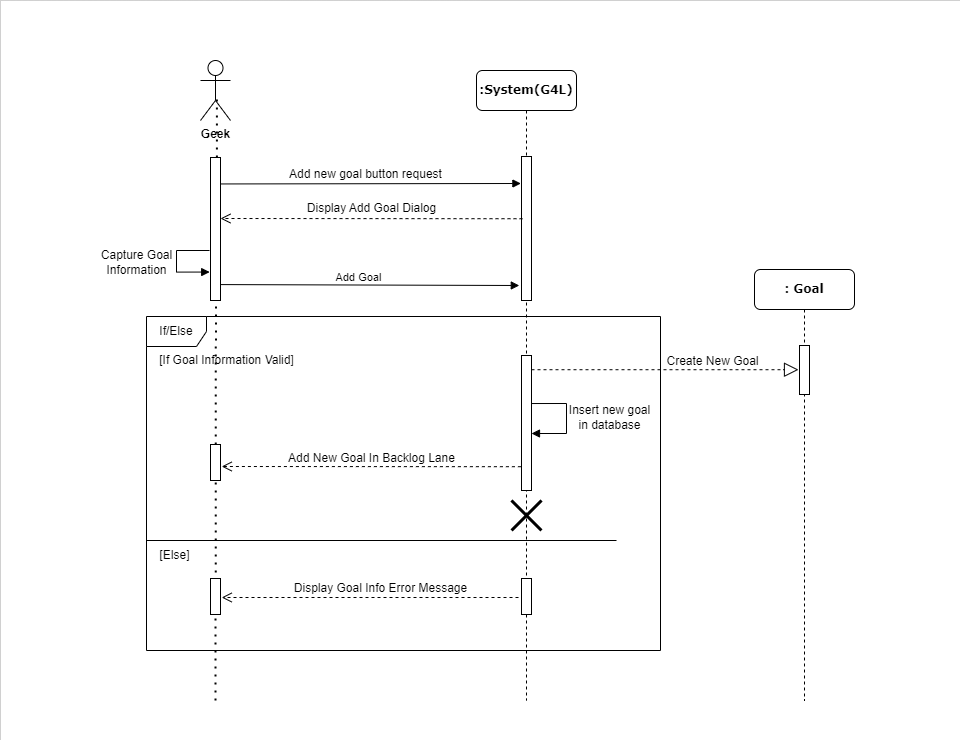

The diagram above was exported from draw.io. Its source (the exported page's mxGraphModel, read from the mxfile embedded in the PNG):
<mxGraphModel dx="1050" dy="621" grid="1" gridSize="10" guides="1" tooltips="1" connect="1" arrows="1" fold="1" page="1" pageScale="1" pageWidth="1100" pageHeight="850" background="none" math="0" shadow="0">
  <root>
    <mxCell id="0" />
    <mxCell id="1" parent="0" />
    <mxCell id="qXX8AWy2FRRZVEBVYx4z-66" value="" style="rounded=0;whiteSpace=wrap;html=1;strokeWidth=0;" vertex="1" parent="1">
      <mxGeometry x="80" y="10" width="960" height="740" as="geometry" />
    </mxCell>
    <mxCell id="7baba1c4bc27f4b0-2" value=":System(G4L)" style="shape=umlLifeline;perimeter=lifelinePerimeter;whiteSpace=wrap;html=1;container=1;collapsible=0;recursiveResize=0;outlineConnect=0;rounded=1;shadow=0;comic=0;labelBackgroundColor=none;strokeWidth=1;fontFamily=Verdana;fontSize=12;align=center;fontStyle=1" parent="1" vertex="1">
      <mxGeometry x="556" y="80" width="100" height="630" as="geometry" />
    </mxCell>
    <mxCell id="7baba1c4bc27f4b0-10" value="" style="html=1;points=[];perimeter=orthogonalPerimeter;rounded=0;shadow=0;comic=0;labelBackgroundColor=none;strokeWidth=1;fontFamily=Verdana;fontSize=12;align=center;" parent="7baba1c4bc27f4b0-2" vertex="1">
      <mxGeometry x="45" y="86" width="10" height="144" as="geometry" />
    </mxCell>
    <mxCell id="7baba1c4bc27f4b0-3" value=": Goal" style="shape=umlLifeline;perimeter=lifelinePerimeter;whiteSpace=wrap;html=1;container=1;collapsible=0;recursiveResize=0;outlineConnect=0;rounded=1;shadow=0;comic=0;labelBackgroundColor=none;strokeWidth=1;fontFamily=Verdana;fontSize=12;align=center;fontStyle=1" parent="1" vertex="1">
      <mxGeometry x="834" y="279" width="100" height="431" as="geometry" />
    </mxCell>
    <mxCell id="7baba1c4bc27f4b0-13" value="" style="html=1;points=[];perimeter=orthogonalPerimeter;rounded=0;shadow=0;comic=0;labelBackgroundColor=none;strokeWidth=1;fontFamily=Verdana;fontSize=12;align=center;" parent="7baba1c4bc27f4b0-3" vertex="1">
      <mxGeometry x="45" y="76" width="10" height="49" as="geometry" />
    </mxCell>
    <mxCell id="qXX8AWy2FRRZVEBVYx4z-2" value="Geek" style="shape=umlActor;verticalLabelPosition=bottom;verticalAlign=top;html=1;fontStyle=1" vertex="1" parent="1">
      <mxGeometry x="280" y="70" width="30" height="60" as="geometry" />
    </mxCell>
    <mxCell id="qXX8AWy2FRRZVEBVYx4z-5" value="" style="endArrow=none;dashed=1;html=1;dashPattern=1 3;strokeWidth=2;rounded=0;entryX=0.547;entryY=0.643;entryDx=0;entryDy=0;entryPerimeter=0;" edge="1" parent="1" source="qXX8AWy2FRRZVEBVYx4z-6" target="qXX8AWy2FRRZVEBVYx4z-2">
      <mxGeometry width="50" height="50" relative="1" as="geometry">
        <mxPoint x="296" y="660" as="sourcePoint" />
        <mxPoint x="296" y="160" as="targetPoint" />
      </mxGeometry>
    </mxCell>
    <mxCell id="qXX8AWy2FRRZVEBVYx4z-7" value="" style="endArrow=none;dashed=1;html=1;dashPattern=1 3;strokeWidth=2;rounded=0;entryX=0.547;entryY=0.643;entryDx=0;entryDy=0;entryPerimeter=0;" edge="1" parent="1" target="qXX8AWy2FRRZVEBVYx4z-6">
      <mxGeometry width="50" height="50" relative="1" as="geometry">
        <mxPoint x="295" y="710" as="sourcePoint" />
        <mxPoint x="296" y="109" as="targetPoint" />
      </mxGeometry>
    </mxCell>
    <mxCell id="qXX8AWy2FRRZVEBVYx4z-6" value="" style="html=1;points=[];perimeter=orthogonalPerimeter;rounded=0;shadow=0;comic=0;labelBackgroundColor=none;strokeWidth=1;fontFamily=Verdana;fontSize=12;align=center;" vertex="1" parent="1">
      <mxGeometry x="290" y="167" width="10" height="143" as="geometry" />
    </mxCell>
    <mxCell id="qXX8AWy2FRRZVEBVYx4z-13" value="" style="html=1;verticalAlign=bottom;endArrow=block;edgeStyle=elbowEdgeStyle;elbow=vertical;curved=0;rounded=0;exitX=1.04;exitY=0.122;exitDx=0;exitDy=0;exitPerimeter=0;entryX=-0.06;entryY=0.123;entryDx=0;entryDy=0;entryPerimeter=0;" edge="1" parent="1">
      <mxGeometry x="0.1681" y="-35" width="80" relative="1" as="geometry">
        <mxPoint x="300.4000000000001" y="193.44600000000003" as="sourcePoint" />
        <mxPoint x="600.4000000000001" y="192.712" as="targetPoint" />
        <mxPoint as="offset" />
      </mxGeometry>
    </mxCell>
    <mxCell id="qXX8AWy2FRRZVEBVYx4z-23" value="Add new goal button request" style="edgeLabel;html=1;align=center;verticalAlign=middle;resizable=0;points=[];fontSize=12;" vertex="1" connectable="0" parent="qXX8AWy2FRRZVEBVYx4z-13">
      <mxGeometry x="-0.1072" y="-3" relative="1" as="geometry">
        <mxPoint x="11" y="-13" as="offset" />
      </mxGeometry>
    </mxCell>
    <mxCell id="qXX8AWy2FRRZVEBVYx4z-16" value="return" style="html=1;verticalAlign=bottom;endArrow=open;dashed=1;endSize=8;edgeStyle=elbowEdgeStyle;elbow=vertical;curved=0;rounded=0;exitX=0.1;exitY=0.328;exitDx=0;exitDy=0;exitPerimeter=0;fontColor=#FFFFFF;" edge="1" parent="1">
      <mxGeometry x="-0.6268" y="-11" relative="1" as="geometry">
        <mxPoint x="602" y="228.23199999999997" as="sourcePoint" />
        <mxPoint x="300" y="228" as="targetPoint" />
        <mxPoint as="offset" />
      </mxGeometry>
    </mxCell>
    <mxCell id="qXX8AWy2FRRZVEBVYx4z-25" value="Display Add Goal Dialog" style="text;html=1;align=center;verticalAlign=middle;resizable=0;points=[];autosize=1;strokeColor=none;fillColor=none;" vertex="1" parent="1">
      <mxGeometry x="376" y="203" width="150" height="30" as="geometry" />
    </mxCell>
    <mxCell id="qXX8AWy2FRRZVEBVYx4z-31" value="dispatch" style="html=1;verticalAlign=bottom;endArrow=block;edgeStyle=elbowEdgeStyle;elbow=vertical;curved=0;rounded=0;entryX=-0.22;entryY=0.543;entryDx=0;entryDy=0;entryPerimeter=0;fontColor=none;noLabel=1;exitX=0.96;exitY=0.532;exitDx=0;exitDy=0;exitPerimeter=0;" edge="1" parent="1">
      <mxGeometry width="80" relative="1" as="geometry">
        <mxPoint x="299.5999999999999" y="294.076" as="sourcePoint" />
        <mxPoint x="598.8" y="295.192" as="targetPoint" />
      </mxGeometry>
    </mxCell>
    <mxCell id="qXX8AWy2FRRZVEBVYx4z-32" value="Add Goal" style="edgeLabel;html=1;align=center;verticalAlign=middle;resizable=0;points=[];" vertex="1" connectable="0" parent="qXX8AWy2FRRZVEBVYx4z-31">
      <mxGeometry x="-0.228" y="1" relative="1" as="geometry">
        <mxPoint x="23" y="-8" as="offset" />
      </mxGeometry>
    </mxCell>
    <mxCell id="qXX8AWy2FRRZVEBVYx4z-33" value="If/Else" style="shape=umlFrame;whiteSpace=wrap;html=1;pointerEvents=0;" vertex="1" parent="1">
      <mxGeometry x="226" y="326" width="514" height="334" as="geometry" />
    </mxCell>
    <mxCell id="qXX8AWy2FRRZVEBVYx4z-34" value="[If Goal Information Valid]" style="text;html=1;align=center;verticalAlign=middle;resizable=0;points=[];autosize=1;strokeColor=none;fillColor=none;" vertex="1" parent="1">
      <mxGeometry x="226" y="355" width="160" height="30" as="geometry" />
    </mxCell>
    <mxCell id="qXX8AWy2FRRZVEBVYx4z-35" value="" style="endArrow=none;html=1;rounded=0;exitX=0;exitY=0.51;exitDx=0;exitDy=0;exitPerimeter=0;entryX=0.999;entryY=0.51;entryDx=0;entryDy=0;entryPerimeter=0;" edge="1" parent="1">
      <mxGeometry width="50" height="50" relative="1" as="geometry">
        <mxPoint x="226.47" y="550" as="sourcePoint" />
        <mxPoint x="696" y="550" as="targetPoint" />
      </mxGeometry>
    </mxCell>
    <mxCell id="qXX8AWy2FRRZVEBVYx4z-36" value="[Else]" style="text;html=1;align=center;verticalAlign=middle;resizable=0;points=[];autosize=1;strokeColor=none;fillColor=none;" vertex="1" parent="1">
      <mxGeometry x="229" y="550" width="50" height="30" as="geometry" />
    </mxCell>
    <mxCell id="qXX8AWy2FRRZVEBVYx4z-43" value="" style="html=1;points=[];perimeter=orthogonalPerimeter;rounded=0;shadow=0;comic=0;labelBackgroundColor=none;strokeWidth=1;fontFamily=Verdana;fontSize=12;align=center;" vertex="1" parent="1">
      <mxGeometry x="601" y="588" width="10" height="36" as="geometry" />
    </mxCell>
    <mxCell id="qXX8AWy2FRRZVEBVYx4z-44" value="" style="html=1;points=[];perimeter=orthogonalPerimeter;rounded=0;shadow=0;comic=0;labelBackgroundColor=none;strokeWidth=1;fontFamily=Verdana;fontSize=12;align=center;" vertex="1" parent="1">
      <mxGeometry x="290" y="588" width="10" height="36" as="geometry" />
    </mxCell>
    <mxCell id="qXX8AWy2FRRZVEBVYx4z-45" value="" style="endArrow=block;dashed=1;endFill=0;endSize=12;html=1;rounded=0;entryX=-0.1;entryY=0.576;entryDx=0;entryDy=0;entryPerimeter=0;" edge="1" parent="1">
      <mxGeometry width="160" relative="1" as="geometry">
        <mxPoint x="611" y="379.22399999999993" as="sourcePoint" />
        <mxPoint x="878" y="379.22399999999993" as="targetPoint" />
      </mxGeometry>
    </mxCell>
    <mxCell id="qXX8AWy2FRRZVEBVYx4z-49" value="Create New Goal" style="edgeLabel;html=1;align=center;verticalAlign=middle;resizable=0;points=[];fontSize=12;" vertex="1" connectable="0" parent="qXX8AWy2FRRZVEBVYx4z-45">
      <mxGeometry x="0.2539" relative="1" as="geometry">
        <mxPoint x="13" y="-9" as="offset" />
      </mxGeometry>
    </mxCell>
    <mxCell id="qXX8AWy2FRRZVEBVYx4z-46" value="" style="html=1;points=[];perimeter=orthogonalPerimeter;outlineConnect=0;targetShapes=umlLifeline;portConstraint=eastwest;newEdgeStyle={&quot;edgeStyle&quot;:&quot;elbowEdgeStyle&quot;,&quot;elbow&quot;:&quot;vertical&quot;,&quot;curved&quot;:0,&quot;rounded&quot;:0};" vertex="1" parent="1">
      <mxGeometry x="601" y="365" width="10" height="135" as="geometry" />
    </mxCell>
    <mxCell id="qXX8AWy2FRRZVEBVYx4z-47" value="self call" style="html=1;align=left;spacingLeft=2;endArrow=block;rounded=0;edgeStyle=orthogonalEdgeStyle;curved=0;rounded=0;exitX=1;exitY=0.067;exitDx=0;exitDy=0;exitPerimeter=0;fontColor=none;noLabel=1;" edge="1" parent="1">
      <mxGeometry x="0.1" y="70" relative="1" as="geometry">
        <mxPoint x="611" y="413.025" as="sourcePoint" />
        <Array as="points">
          <mxPoint x="646" y="413" />
          <mxPoint x="646" y="443" />
        </Array>
        <mxPoint x="611" y="443" as="targetPoint" />
        <mxPoint as="offset" />
      </mxGeometry>
    </mxCell>
    <mxCell id="qXX8AWy2FRRZVEBVYx4z-48" value="Insert new goal &lt;br&gt;in database" style="text;html=1;align=center;verticalAlign=middle;resizable=0;points=[];autosize=1;strokeColor=none;fillColor=none;" vertex="1" parent="1">
      <mxGeometry x="639" y="407" width="100" height="40" as="geometry" />
    </mxCell>
    <mxCell id="qXX8AWy2FRRZVEBVYx4z-50" value="return" style="html=1;verticalAlign=bottom;endArrow=open;dashed=1;endSize=8;edgeStyle=elbowEdgeStyle;elbow=vertical;curved=0;rounded=0;entryX=1.12;entryY=0.528;entryDx=0;entryDy=0;entryPerimeter=0;fontColor=none;noLabel=1;" edge="1" parent="1">
      <mxGeometry x="-0.0885" y="-33" relative="1" as="geometry">
        <mxPoint x="601" y="604" as="sourcePoint" />
        <mxPoint x="301.20000000000005" y="607.008" as="targetPoint" />
        <Array as="points">
          <mxPoint x="466" y="607" />
        </Array>
        <mxPoint as="offset" />
      </mxGeometry>
    </mxCell>
    <mxCell id="qXX8AWy2FRRZVEBVYx4z-51" value="Display Goal Info Error Message" style="text;html=1;align=center;verticalAlign=middle;resizable=0;points=[];autosize=1;strokeColor=none;fillColor=none;" vertex="1" parent="1">
      <mxGeometry x="360" y="583" width="200" height="30" as="geometry" />
    </mxCell>
    <mxCell id="qXX8AWy2FRRZVEBVYx4z-53" value="" style="html=1;points=[];perimeter=orthogonalPerimeter;rounded=0;shadow=0;comic=0;labelBackgroundColor=none;strokeWidth=1;fontFamily=Verdana;fontSize=12;align=center;" vertex="1" parent="1">
      <mxGeometry x="290" y="454" width="10" height="36" as="geometry" />
    </mxCell>
    <mxCell id="qXX8AWy2FRRZVEBVYx4z-54" value="return" style="html=1;verticalAlign=bottom;endArrow=open;dashed=1;endSize=8;edgeStyle=elbowEdgeStyle;elbow=vertical;curved=0;rounded=0;exitX=-0.06;exitY=0.617;exitDx=0;exitDy=0;exitPerimeter=0;entryX=1.12;entryY=0.594;entryDx=0;entryDy=0;entryPerimeter=0;fontColor=none;noLabel=1;" edge="1" parent="1" target="qXX8AWy2FRRZVEBVYx4z-53">
      <mxGeometry x="-0.036" y="-42" relative="1" as="geometry">
        <mxPoint x="600.4000000000001" y="476.212" as="sourcePoint" />
        <mxPoint x="480" y="476.5" as="targetPoint" />
        <mxPoint as="offset" />
      </mxGeometry>
    </mxCell>
    <mxCell id="qXX8AWy2FRRZVEBVYx4z-55" value="Add New Goal In Backlog Lane" style="text;html=1;align=center;verticalAlign=middle;resizable=0;points=[];autosize=1;strokeColor=none;fillColor=none;" vertex="1" parent="1">
      <mxGeometry x="356" y="453" width="190" height="30" as="geometry" />
    </mxCell>
    <mxCell id="qXX8AWy2FRRZVEBVYx4z-57" value="self call" style="html=1;align=left;spacingLeft=2;endArrow=block;rounded=0;edgeStyle=orthogonalEdgeStyle;curved=0;rounded=0;fontColor=none;noLabel=1;entryX=-0.08;entryY=0.857;entryDx=0;entryDy=0;entryPerimeter=0;" edge="1" parent="1">
      <mxGeometry x="0.3152" y="51" relative="1" as="geometry">
        <mxPoint x="289" y="260" as="sourcePoint" />
        <Array as="points">
          <mxPoint x="256" y="260" />
          <mxPoint x="256" y="282" />
        </Array>
        <mxPoint x="289.20000000000005" y="281.55100000000004" as="targetPoint" />
        <mxPoint x="-50" y="42" as="offset" />
      </mxGeometry>
    </mxCell>
    <mxCell id="qXX8AWy2FRRZVEBVYx4z-58" value="Capture Goal &lt;br&gt;Information" style="text;html=1;align=center;verticalAlign=middle;resizable=0;points=[];autosize=1;strokeColor=none;fillColor=none;" vertex="1" parent="1">
      <mxGeometry x="171" y="252" width="90" height="40" as="geometry" />
    </mxCell>
    <mxCell id="qXX8AWy2FRRZVEBVYx4z-62" value="" style="shape=umlDestroy;whiteSpace=wrap;html=1;strokeWidth=3;targetShapes=umlLifeline;" vertex="1" parent="1">
      <mxGeometry x="591" y="510" width="30" height="30" as="geometry" />
    </mxCell>
  </root>
</mxGraphModel>